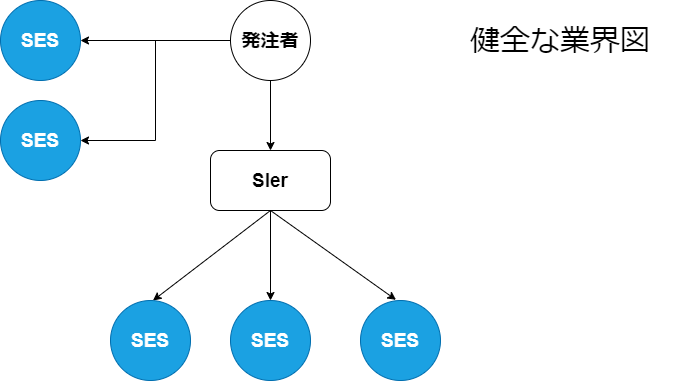

The diagram above was exported from draw.io. Its source (the exported page's mxGraphModel, read from the mxfile embedded in the PNG):
<mxGraphModel dx="1118" dy="830" grid="1" gridSize="10" guides="1" tooltips="1" connect="1" arrows="1" fold="1" page="1" pageScale="1" pageWidth="800" pageHeight="600" math="0" shadow="0">
  <root>
    <mxCell id="0" />
    <mxCell id="1" parent="0" />
    <mxCell id="2" style="edgeStyle=orthogonalEdgeStyle;rounded=0;orthogonalLoop=1;jettySize=auto;html=1;exitX=0.5;exitY=1;exitDx=0;exitDy=0;fontSize=31;" parent="1" source="3" target="5" edge="1">
      <mxGeometry relative="1" as="geometry" />
    </mxCell>
    <mxCell id="30" style="edgeStyle=orthogonalEdgeStyle;rounded=0;orthogonalLoop=1;jettySize=auto;html=1;exitX=0;exitY=0.5;exitDx=0;exitDy=0;entryX=1;entryY=0.5;entryDx=0;entryDy=0;" edge="1" parent="1" source="3" target="28">
      <mxGeometry relative="1" as="geometry" />
    </mxCell>
    <mxCell id="31" style="edgeStyle=orthogonalEdgeStyle;rounded=0;orthogonalLoop=1;jettySize=auto;html=1;entryX=1;entryY=0.5;entryDx=0;entryDy=0;" edge="1" parent="1" target="29">
      <mxGeometry relative="1" as="geometry">
        <mxPoint x="350" y="100" as="sourcePoint" />
      </mxGeometry>
    </mxCell>
    <mxCell id="3" value="発注者" style="ellipse;whiteSpace=wrap;html=1;aspect=fixed;fontSize=19;fontStyle=1" parent="1" vertex="1">
      <mxGeometry x="350" y="60" width="80" height="80" as="geometry" />
    </mxCell>
    <mxCell id="4" style="edgeStyle=orthogonalEdgeStyle;rounded=0;orthogonalLoop=1;jettySize=auto;html=1;exitX=0.5;exitY=1;exitDx=0;exitDy=0;entryX=0.5;entryY=0;entryDx=0;entryDy=0;fontSize=31;" parent="1" source="5" edge="1">
      <mxGeometry relative="1" as="geometry">
        <mxPoint x="390" y="360" as="targetPoint" />
      </mxGeometry>
    </mxCell>
    <mxCell id="5" value="SIer" style="rounded=1;whiteSpace=wrap;html=1;fontSize=19;fontStyle=1" parent="1" vertex="1">
      <mxGeometry x="330" y="210" width="120" height="60" as="geometry" />
    </mxCell>
    <mxCell id="7" value="" style="endArrow=classic;html=1;fontSize=31;exitX=0.5;exitY=1;exitDx=0;exitDy=0;entryX=0.767;entryY=-0.002;entryDx=0;entryDy=0;entryPerimeter=0;" parent="1" source="5" edge="1">
      <mxGeometry width="50" height="50" relative="1" as="geometry">
        <mxPoint x="540" y="420" as="sourcePoint" />
        <mxPoint x="515.49" y="359.3599999999999" as="targetPoint" />
      </mxGeometry>
    </mxCell>
    <mxCell id="8" value="" style="endArrow=classic;html=1;fontSize=31;exitX=0.5;exitY=1;exitDx=0;exitDy=0;entryX=0.25;entryY=0;entryDx=0;entryDy=0;" parent="1" source="5" edge="1">
      <mxGeometry width="50" height="50" relative="1" as="geometry">
        <mxPoint x="400" y="280" as="sourcePoint" />
        <mxPoint x="272.5" y="360" as="targetPoint" />
      </mxGeometry>
    </mxCell>
    <mxCell id="9" value="SES" style="ellipse;whiteSpace=wrap;html=1;aspect=fixed;fontSize=19;fontStyle=1;fillColor=#1ba1e2;strokeColor=#006EAF;fontColor=#ffffff;" parent="1" vertex="1">
      <mxGeometry x="230" y="360" width="80" height="80" as="geometry" />
    </mxCell>
    <mxCell id="10" value="SES" style="ellipse;whiteSpace=wrap;html=1;aspect=fixed;fontSize=19;fontStyle=1;fillColor=#1ba1e2;strokeColor=#006EAF;fontColor=#ffffff;" parent="1" vertex="1">
      <mxGeometry x="350" y="360" width="80" height="80" as="geometry" />
    </mxCell>
    <mxCell id="11" value="SES" style="ellipse;whiteSpace=wrap;html=1;aspect=fixed;fontSize=19;fontStyle=1;fillColor=#1ba1e2;strokeColor=#006EAF;fontColor=#ffffff;" parent="1" vertex="1">
      <mxGeometry x="480" y="360" width="80" height="80" as="geometry" />
    </mxCell>
    <mxCell id="27" value="&lt;span style=&quot;font-size: 30px&quot;&gt;健全な業界図&lt;/span&gt;" style="rounded=0;whiteSpace=wrap;html=1;fillColor=none;strokeColor=none;fontSize=30;" parent="1" vertex="1">
      <mxGeometry x="560" y="65" width="240" height="70" as="geometry" />
    </mxCell>
    <mxCell id="28" value="SES" style="ellipse;whiteSpace=wrap;html=1;aspect=fixed;fontSize=19;fontStyle=1;fillColor=#1ba1e2;strokeColor=#006EAF;fontColor=#ffffff;" vertex="1" parent="1">
      <mxGeometry x="120" y="60" width="80" height="80" as="geometry" />
    </mxCell>
    <mxCell id="29" value="SES" style="ellipse;whiteSpace=wrap;html=1;aspect=fixed;fontSize=19;fontStyle=1;fillColor=#1ba1e2;strokeColor=#006EAF;fontColor=#ffffff;" vertex="1" parent="1">
      <mxGeometry x="120" y="160" width="80" height="80" as="geometry" />
    </mxCell>
  </root>
</mxGraphModel>